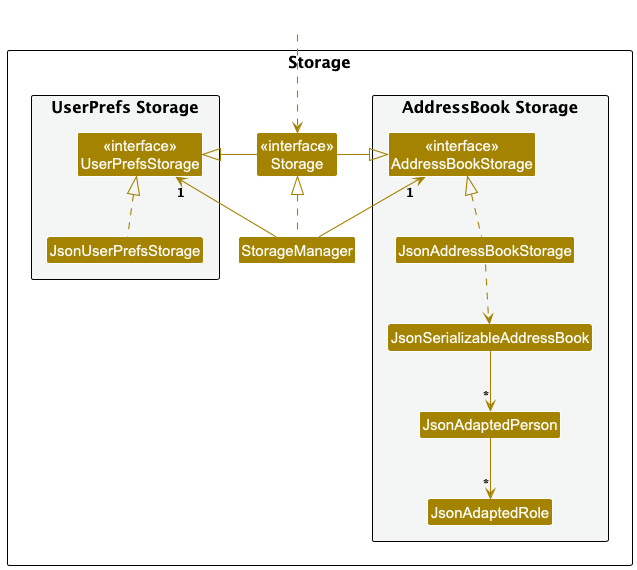

The diagram above was rendered by PlantUML. Its source (embedded in the PNG):
@startuml
!include style.puml
skinparam arrowThickness 1.1
skinparam arrowColor STORAGE_COLOR
skinparam classBackgroundColor STORAGE_COLOR

package Storage as StoragePackage {

package "UserPrefs Storage" #F4F6F6{
Class "<<interface>>\nUserPrefsStorage" as UserPrefsStorage
Class JsonUserPrefsStorage
}

Class "<<interface>>\nStorage" as Storage
Class StorageManager

package "AddressBook Storage" #F4F6F6{
Class "<<interface>>\nAddressBookStorage" as AddressBookStorage
Class JsonAddressBookStorage
Class JsonSerializableAddressBook
Class JsonAdaptedPerson
Class JsonAdaptedRole
}

}

Class HiddenOutside #FFFFFF
HiddenOutside ..> Storage

StorageManager .up.|> Storage
StorageManager -up-> "1" UserPrefsStorage
StorageManager -up-> "1" AddressBookStorage

Storage -left-|> UserPrefsStorage
Storage -right-|> AddressBookStorage

JsonUserPrefsStorage .up.|> UserPrefsStorage
JsonAddressBookStorage .up.|> AddressBookStorage
JsonAddressBookStorage ..> JsonSerializableAddressBook
JsonSerializableAddressBook --> "*" JsonAdaptedPerson
JsonAdaptedPerson --> "*" JsonAdaptedRole

@enduml